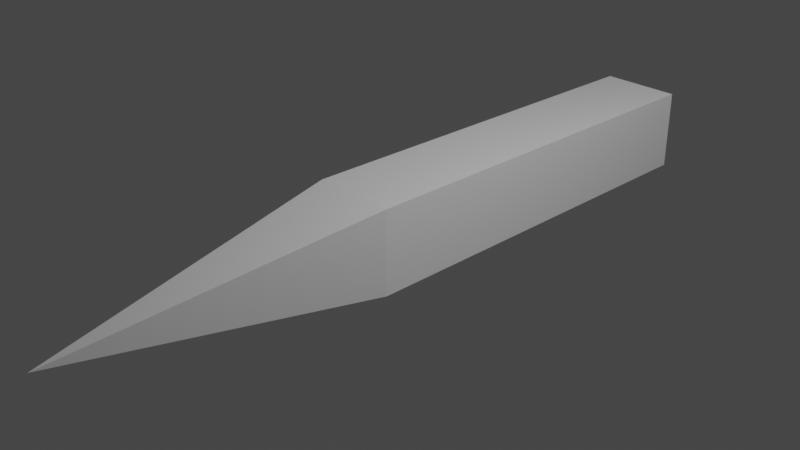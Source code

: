 # Source: ice_spike.blend  (saved by Blender 2.81.16; exported with 4.5.12 LTS)
import bpy
from mathutils import Matrix  # noqa: F401  (used for matrix-valued properties, if any)

bpy.ops.wm.read_factory_settings(use_empty=True)
scene = bpy.context.scene
scene.name = 'Scene'

# ---- collections
col_collection = bpy.data.collections.new('Collection'); scene.collection.children.link(col_collection)

# ---- materials (node trees are filled in below, after node groups)
mat_material = bpy.data.materials.new('Material')
mat_material.alpha_threshold = 0.0
mat_material.use_transparent_shadow = False
mat_material.line_color = (0.0, 0.0, 0.0, 1.0)

# ---- material node trees
mat_material.use_nodes = True; mat_material.node_tree.nodes.clear()
_N = mat_material.node_tree.nodes; _L = mat_material.node_tree.links
n0 = _N.new('ShaderNodeOutputMaterial'); n0.name = 'Material Output'; n0.location = (300, 300)
n1 = _N.new('ShaderNodeBsdfPrincipled'); n1.name = 'Principled BSDF'; n1.location = (10, 300)
n1.distribution = 'GGX'
n1.subsurface_method = 'BURLEY'
n1.inputs[2].default_value = 0.4
n1.inputs[3].default_value = 1.45
n1.inputs[27].default_value = (0.0, 0.0, 0.0, 1.0)
n1.inputs[28].default_value = 1.0
_L.new(n1.outputs[0], n0.inputs[0])
n0.is_active_output = True

# ---- world
world_world = bpy.data.worlds.new('World'); scene.world = world_world
world_world.use_nodes = True; world_world.node_tree.nodes.clear()
_N = world_world.node_tree.nodes; _L = world_world.node_tree.links
n0 = _N.new('ShaderNodeOutputWorld'); n0.name = 'World Output'; n0.location = (300, 300)
n1 = _N.new('ShaderNodeBackground'); n1.name = 'Background'; n1.location = (10, 300)
n1.inputs[0].default_value = (0.05088, 0.05088, 0.05088, 1.0)
_L.new(n1.outputs[0], n0.inputs[0])
n0.is_active_output = True
world_world.color = (0.05088, 0.05088, 0.05088)
world_world.use_sun_shadow = False
world_world.sun_shadow_jitter_overblur = 0.0

# ---- cameras
cam_camera = bpy.data.cameras.new('Camera')
cam_camera.clip_end = 100.0
cam_camera.ortho_scale = 7.314

# ---- lights
light_light = bpy.data.lights.new('Light', 'POINT')
light_light.transmission_factor = 0.0
light_light.energy = 1000.0
light_light.shadow_soft_size = 0.1
light_light.shadow_maximum_resolution = 0.006
light_light.use_absolute_resolution = True

# ---- meshes
me_cube = bpy.data.meshes.new('Cube')
me_cube.from_pydata([(0.4563, 4.035, 0.4563), (0.4563, 4.035, -0.4563), (0.4684, -0.6073, 0.4684), (0.4684, -0.6073, -0.4684), (-0.4563, 4.035, 0.4563), (-0.4563, 4.035, -0.4563), (-0.4684, -0.6073, 0.4684), (-0.4684, -0.6073, -0.4684), (0.0, -4.035, 0.0)], [], [(0, 4, 6, 2), (6, 7, 8), (7, 6, 4, 5), (5, 1, 3, 7), (1, 0, 2, 3), (5, 4, 0, 1), (7, 3, 8), (2, 6, 8), (3, 2, 8)])
_uv = me_cube.uv_layers.new(name='UVMap')
_uv.uv.foreach_set('vector', [0.625, 0.5, 0.875, 0.5, 0.875, 0.75, 0.625, 0.75, 0.625, 0.0, 0.375, 0.0, 0.625, 0.0, 0.375, 0.0, 0.625, 0.0, 0.625, 0.25, 0.375, 0.25, 0.125, 0.5, 0.375, 0.5, 0.375, 0.75, 0.125, 0.75, 0.375, 0.5, 0.625, 0.5, 0.625, 0.75, 0.375, 0.75, 0.375, 0.25, 0.625, 0.25, 0.625, 0.5, 0.375, 0.5, 0.125, 0.75, 0.375, 0.75, 0.125, 0.75, 0.625, 0.75, 0.875, 0.75, 0.625, 0.75, 0.375, 0.75, 0.625, 0.75, 0.375, 0.75])
me_cube.materials.append(mat_material)
me_cube.use_remesh_preserve_volume = False
me_cube.use_remesh_preserve_attributes = False
me_cube.use_mirror_vertex_groups = False
me_cube.update()

# ---- objects
ob_ice_spike = bpy.data.objects.new('Ice Spike', me_cube)
ob_light = bpy.data.objects.new('Light', light_light)
ob_camera = bpy.data.objects.new('Camera', cam_camera)

# ---- transforms, parenting, visibility, modifiers, constraints
ob_ice_spike.location = (0.0, 0.0, 0.0)
ob_ice_spike.lock_rotations_4d = False
ob_ice_spike.empty_display_type = 'ARROWS'
ob_ice_spike.lineart.crease_threshold = 0.0
ob_light.location = (4.076, 1.005, 5.904)
ob_light.rotation_euler = (0.6503, 0.05522, 1.866)
ob_light.lock_rotations_4d = False
ob_light.empty_display_type = 'ARROWS'
ob_light.color = (0.0, 0.0, 0.0, 0.0)
ob_light.lineart.crease_threshold = 0.0
ob_camera.location = (7.359, -6.926, 4.958)
ob_camera.rotation_euler = (1.109, 0.0, 0.8149)
ob_camera.lock_rotations_4d = False
ob_camera.empty_display_type = 'ARROWS'
ob_camera.color = (0.0, 0.0, 0.0, 0.0)
ob_camera.display_type = 'WIRE'
ob_camera.lineart.crease_threshold = 0.0

# ---- collection membership
col_collection.objects.link(ob_ice_spike)
col_collection.objects.link(ob_light)
col_collection.objects.link(ob_camera)

# ---- scene / render settings (as saved in the file)
scene.camera = ob_camera
scene.frame_start = 1; scene.frame_end = 250; scene.frame_set(1)
scene.render.engine = 'BLENDER_EEVEE_NEXT'
scene.cycles.use_denoising = False
scene.cycles.samples = 128
scene.cycles.sampling_pattern = 'TABULATED_SOBOL'
scene.cycles.use_adaptive_sampling = False
scene.cycles.use_light_tree = False
scene.view_settings.view_transform = 'Filmic'
bpy.context.view_layer.update()
